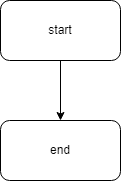

The diagram above was exported from draw.io. Its source (the exported page's mxGraphModel, read from the mxfile embedded in the PNG):
<mxGraphModel dx="1434" dy="746" grid="1" gridSize="10" guides="1" tooltips="1" connect="1" arrows="1" fold="1" page="1" pageScale="1" pageWidth="827" pageHeight="1169" math="0" shadow="0">
  <root>
    <mxCell id="0" />
    <mxCell id="1" parent="0" />
    <mxCell id="1HA0gxkmwByOSAY0RlAE-9" value="" style="edgeStyle=orthogonalEdgeStyle;rounded=0;orthogonalLoop=1;jettySize=auto;html=1;" edge="1" parent="1" target="1HA0gxkmwByOSAY0RlAE-8">
      <mxGeometry relative="1" as="geometry">
        <mxPoint x="220" y="160" as="sourcePoint" />
        <Array as="points">
          <mxPoint x="220" y="260" />
          <mxPoint x="220" y="260" />
        </Array>
      </mxGeometry>
    </mxCell>
    <mxCell id="1HA0gxkmwByOSAY0RlAE-8" value="end" style="rounded=1;whiteSpace=wrap;html=1;" vertex="1" parent="1">
      <mxGeometry x="160" y="220" width="120" height="60" as="geometry" />
    </mxCell>
    <mxCell id="1HA0gxkmwByOSAY0RlAE-10" value="start" style="rounded=1;whiteSpace=wrap;html=1;" vertex="1" parent="1">
      <mxGeometry x="160" y="100" width="120" height="60" as="geometry" />
    </mxCell>
  </root>
</mxGraphModel>